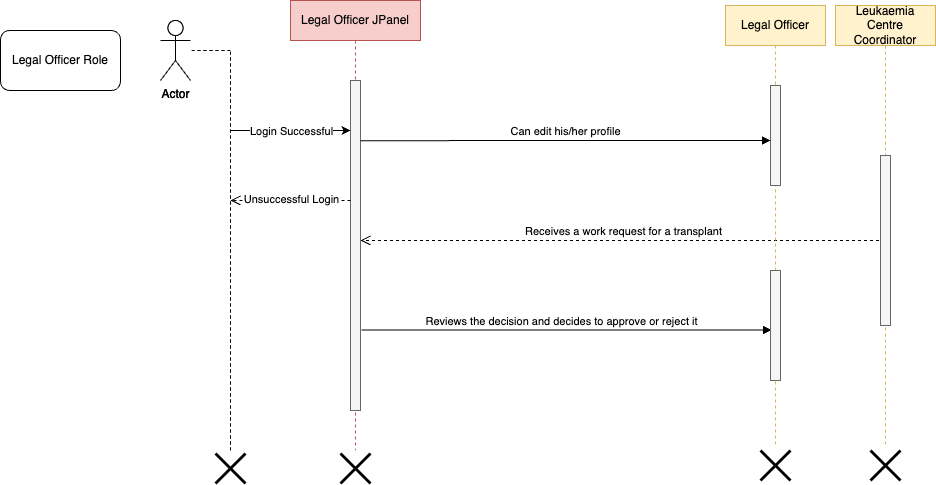

The diagram above was exported from draw.io. Its source (the exported page's mxGraphModel, read from the mxfile embedded in the PNG):
<mxGraphModel dx="1781" dy="652" grid="1" gridSize="10" guides="1" tooltips="1" connect="1" arrows="1" fold="1" page="1" pageScale="1" pageWidth="827" pageHeight="1169" math="0" shadow="0">
  <root>
    <mxCell id="0" />
    <mxCell id="1" parent="0" />
    <mxCell id="4pO7o5qlJrLLoI0HaFm--1" value="" style="html=1;points=[];perimeter=orthogonalPerimeter;outlineConnect=0;targetShapes=umlLifeline;portConstraint=eastwest;newEdgeStyle={&quot;edgeStyle&quot;:&quot;elbowEdgeStyle&quot;,&quot;elbow&quot;:&quot;vertical&quot;,&quot;curved&quot;:0,&quot;rounded&quot;:0};fillColor=#f5f5f5;fontColor=#333333;strokeColor=#666666;" vertex="1" parent="1">
      <mxGeometry x="280" y="190" width="10" height="330" as="geometry" />
    </mxCell>
    <mxCell id="4pO7o5qlJrLLoI0HaFm--2" value="Receives a work request for a transplant" style="html=1;verticalAlign=bottom;endArrow=open;dashed=1;endSize=8;edgeStyle=elbowEdgeStyle;elbow=vertical;curved=0;rounded=0;" edge="1" parent="1" source="4pO7o5qlJrLLoI0HaFm--21" target="4pO7o5qlJrLLoI0HaFm--1">
      <mxGeometry relative="1" as="geometry">
        <mxPoint x="310" y="510" as="targetPoint" />
        <Array as="points">
          <mxPoint x="690" y="350" />
          <mxPoint x="550" y="430" />
          <mxPoint x="580" y="460" />
        </Array>
        <mxPoint x="890" y="490" as="sourcePoint" />
        <mxPoint as="offset" />
      </mxGeometry>
    </mxCell>
    <mxCell id="4pO7o5qlJrLLoI0HaFm--3" value="Actor" style="shape=umlActor;verticalLabelPosition=bottom;verticalAlign=top;html=1;outlineConnect=0;" vertex="1" parent="1">
      <mxGeometry x="90" y="130" width="30" height="60" as="geometry" />
    </mxCell>
    <mxCell id="4pO7o5qlJrLLoI0HaFm--4" value="" style="endArrow=none;dashed=1;html=1;rounded=0;" edge="1" parent="1">
      <mxGeometry width="50" height="50" relative="1" as="geometry">
        <mxPoint x="160" y="560" as="sourcePoint" />
        <mxPoint x="160" y="160" as="targetPoint" />
      </mxGeometry>
    </mxCell>
    <mxCell id="4pO7o5qlJrLLoI0HaFm--5" value="" style="endArrow=none;dashed=1;html=1;rounded=0;" edge="1" parent="1" target="4pO7o5qlJrLLoI0HaFm--3">
      <mxGeometry width="50" height="50" relative="1" as="geometry">
        <mxPoint x="160" y="160" as="sourcePoint" />
        <mxPoint x="450" y="310" as="targetPoint" />
      </mxGeometry>
    </mxCell>
    <mxCell id="4pO7o5qlJrLLoI0HaFm--6" value="" style="endArrow=classic;html=1;rounded=0;" edge="1" parent="1" target="4pO7o5qlJrLLoI0HaFm--1">
      <mxGeometry width="50" height="50" relative="1" as="geometry">
        <mxPoint x="160" y="240" as="sourcePoint" />
        <mxPoint x="280" y="240" as="targetPoint" />
      </mxGeometry>
    </mxCell>
    <mxCell id="4pO7o5qlJrLLoI0HaFm--7" value="Reviews the decision and decides to approve or reject it" style="html=1;verticalAlign=bottom;endArrow=block;edgeStyle=elbowEdgeStyle;elbow=vertical;curved=0;rounded=0;" edge="1" parent="1">
      <mxGeometry x="-0.0244" relative="1" as="geometry">
        <mxPoint x="291" y="439.5" as="sourcePoint" />
        <Array as="points">
          <mxPoint x="611.5" y="439.5" />
        </Array>
        <mxPoint x="701" y="439.5" as="targetPoint" />
        <mxPoint as="offset" />
      </mxGeometry>
    </mxCell>
    <mxCell id="4pO7o5qlJrLLoI0HaFm--8" value="Legal Officer JPanel" style="shape=umlLifeline;perimeter=lifelinePerimeter;whiteSpace=wrap;html=1;container=0;dropTarget=0;collapsible=0;recursiveResize=0;outlineConnect=0;portConstraint=eastwest;newEdgeStyle={&quot;edgeStyle&quot;:&quot;elbowEdgeStyle&quot;,&quot;elbow&quot;:&quot;vertical&quot;,&quot;curved&quot;:0,&quot;rounded&quot;:0};fillColor=#f8cecc;strokeColor=#b85450;" vertex="1" parent="1">
      <mxGeometry x="220" y="110" width="130" height="450" as="geometry" />
    </mxCell>
    <mxCell id="4pO7o5qlJrLLoI0HaFm--9" value="" style="html=1;points=[];perimeter=orthogonalPerimeter;outlineConnect=0;targetShapes=umlLifeline;portConstraint=eastwest;newEdgeStyle={&quot;edgeStyle&quot;:&quot;elbowEdgeStyle&quot;,&quot;elbow&quot;:&quot;vertical&quot;,&quot;curved&quot;:0,&quot;rounded&quot;:0};fillColor=#f5f5f5;fontColor=#333333;strokeColor=#666666;" vertex="1" parent="4pO7o5qlJrLLoI0HaFm--8">
      <mxGeometry x="60" y="80" width="10" height="330" as="geometry" />
    </mxCell>
    <mxCell id="4pO7o5qlJrLLoI0HaFm--10" value="Legal Officer" style="shape=umlLifeline;perimeter=lifelinePerimeter;whiteSpace=wrap;html=1;container=0;dropTarget=0;collapsible=0;recursiveResize=0;outlineConnect=0;portConstraint=eastwest;newEdgeStyle={&quot;edgeStyle&quot;:&quot;elbowEdgeStyle&quot;,&quot;elbow&quot;:&quot;vertical&quot;,&quot;curved&quot;:0,&quot;rounded&quot;:0};fillColor=#fff2cc;strokeColor=#d6b656;" vertex="1" parent="1">
      <mxGeometry x="655" y="115" width="100" height="440" as="geometry" />
    </mxCell>
    <mxCell id="4pO7o5qlJrLLoI0HaFm--11" value="" style="html=1;points=[];perimeter=orthogonalPerimeter;outlineConnect=0;targetShapes=umlLifeline;portConstraint=eastwest;newEdgeStyle={&quot;edgeStyle&quot;:&quot;elbowEdgeStyle&quot;,&quot;elbow&quot;:&quot;vertical&quot;,&quot;curved&quot;:0,&quot;rounded&quot;:0};fillColor=#f5f5f5;fontColor=#333333;strokeColor=#666666;" vertex="1" parent="4pO7o5qlJrLLoI0HaFm--10">
      <mxGeometry x="45" y="80" width="10" height="100" as="geometry" />
    </mxCell>
    <mxCell id="4pO7o5qlJrLLoI0HaFm--12" value="" style="html=1;points=[];perimeter=orthogonalPerimeter;outlineConnect=0;targetShapes=umlLifeline;portConstraint=eastwest;newEdgeStyle={&quot;edgeStyle&quot;:&quot;elbowEdgeStyle&quot;,&quot;elbow&quot;:&quot;vertical&quot;,&quot;curved&quot;:0,&quot;rounded&quot;:0};fillColor=#f5f5f5;fontColor=#333333;strokeColor=#666666;" vertex="1" parent="4pO7o5qlJrLLoI0HaFm--10">
      <mxGeometry x="45" y="265" width="10" height="110" as="geometry" />
    </mxCell>
    <mxCell id="4pO7o5qlJrLLoI0HaFm--13" value="Can edit his/her profile" style="html=1;verticalAlign=bottom;endArrow=block;edgeStyle=elbowEdgeStyle;elbow=vertical;curved=0;rounded=0;exitX=1;exitY=0.152;exitDx=0;exitDy=0;exitPerimeter=0;" edge="1" parent="1" target="4pO7o5qlJrLLoI0HaFm--11">
      <mxGeometry relative="1" as="geometry">
        <mxPoint x="290" y="250.15999999999997" as="sourcePoint" />
        <Array as="points">
          <mxPoint x="610" y="250" />
        </Array>
        <mxPoint x="680" y="250" as="targetPoint" />
      </mxGeometry>
    </mxCell>
    <mxCell id="4pO7o5qlJrLLoI0HaFm--14" value="Actor" style="shape=umlActor;verticalLabelPosition=bottom;verticalAlign=top;html=1;outlineConnect=0;" vertex="1" parent="1">
      <mxGeometry x="90" y="130" width="30" height="60" as="geometry" />
    </mxCell>
    <mxCell id="4pO7o5qlJrLLoI0HaFm--15" value="Legal Officer&amp;nbsp;Role" style="rounded=1;whiteSpace=wrap;html=1;" vertex="1" parent="1">
      <mxGeometry x="-70" y="140" width="120" height="60" as="geometry" />
    </mxCell>
    <mxCell id="4pO7o5qlJrLLoI0HaFm--16" value="" style="endArrow=none;dashed=1;html=1;rounded=0;" edge="1" parent="1">
      <mxGeometry width="50" height="50" relative="1" as="geometry">
        <mxPoint x="160" y="560" as="sourcePoint" />
        <mxPoint x="160" y="160" as="targetPoint" />
      </mxGeometry>
    </mxCell>
    <mxCell id="4pO7o5qlJrLLoI0HaFm--17" value="" style="endArrow=none;dashed=1;html=1;rounded=0;" edge="1" parent="1" target="4pO7o5qlJrLLoI0HaFm--14">
      <mxGeometry width="50" height="50" relative="1" as="geometry">
        <mxPoint x="160" y="160" as="sourcePoint" />
        <mxPoint x="450" y="310" as="targetPoint" />
      </mxGeometry>
    </mxCell>
    <mxCell id="4pO7o5qlJrLLoI0HaFm--18" value="" style="shape=umlDestroy;whiteSpace=wrap;html=1;strokeWidth=3;targetShapes=umlLifeline;" vertex="1" parent="1">
      <mxGeometry x="145" y="563" width="30" height="30" as="geometry" />
    </mxCell>
    <mxCell id="4pO7o5qlJrLLoI0HaFm--19" value="" style="endArrow=classic;html=1;rounded=0;" edge="1" parent="1" target="4pO7o5qlJrLLoI0HaFm--9">
      <mxGeometry width="50" height="50" relative="1" as="geometry">
        <mxPoint x="160" y="240" as="sourcePoint" />
        <mxPoint x="280" y="240" as="targetPoint" />
      </mxGeometry>
    </mxCell>
    <mxCell id="4pO7o5qlJrLLoI0HaFm--20" value="Login Successful" style="edgeLabel;html=1;align=center;verticalAlign=middle;resizable=0;points=[];" vertex="1" connectable="0" parent="4pO7o5qlJrLLoI0HaFm--19">
      <mxGeometry x="-0.12" relative="1" as="geometry">
        <mxPoint x="7" as="offset" />
      </mxGeometry>
    </mxCell>
    <mxCell id="4pO7o5qlJrLLoI0HaFm--21" value="Leukaemia Centre Coordinator" style="shape=umlLifeline;perimeter=lifelinePerimeter;whiteSpace=wrap;html=1;container=0;dropTarget=0;collapsible=0;recursiveResize=0;outlineConnect=0;portConstraint=eastwest;newEdgeStyle={&quot;edgeStyle&quot;:&quot;elbowEdgeStyle&quot;,&quot;elbow&quot;:&quot;vertical&quot;,&quot;curved&quot;:0,&quot;rounded&quot;:0};fillColor=#fff2cc;strokeColor=#d6b656;" vertex="1" parent="1">
      <mxGeometry x="765" y="115" width="100" height="440" as="geometry" />
    </mxCell>
    <mxCell id="4pO7o5qlJrLLoI0HaFm--22" value="" style="html=1;points=[];perimeter=orthogonalPerimeter;outlineConnect=0;targetShapes=umlLifeline;portConstraint=eastwest;newEdgeStyle={&quot;edgeStyle&quot;:&quot;elbowEdgeStyle&quot;,&quot;elbow&quot;:&quot;vertical&quot;,&quot;curved&quot;:0,&quot;rounded&quot;:0};fillColor=#f5f5f5;fontColor=#333333;strokeColor=#666666;" vertex="1" parent="4pO7o5qlJrLLoI0HaFm--21">
      <mxGeometry x="45" y="150" width="10" height="170" as="geometry" />
    </mxCell>
    <mxCell id="4pO7o5qlJrLLoI0HaFm--23" value="" style="shape=umlDestroy;whiteSpace=wrap;html=1;strokeWidth=3;targetShapes=umlLifeline;" vertex="1" parent="1">
      <mxGeometry x="690" y="560" width="30" height="30" as="geometry" />
    </mxCell>
    <mxCell id="4pO7o5qlJrLLoI0HaFm--24" value="" style="shape=umlDestroy;whiteSpace=wrap;html=1;strokeWidth=3;targetShapes=umlLifeline;" vertex="1" parent="1">
      <mxGeometry x="800" y="560" width="30" height="30" as="geometry" />
    </mxCell>
    <mxCell id="4pO7o5qlJrLLoI0HaFm--25" value="" style="shape=umlDestroy;whiteSpace=wrap;html=1;strokeWidth=3;targetShapes=umlLifeline;" vertex="1" parent="1">
      <mxGeometry x="270" y="563" width="30" height="30" as="geometry" />
    </mxCell>
    <mxCell id="4pO7o5qlJrLLoI0HaFm--28" value="" style="html=1;verticalAlign=bottom;endArrow=open;dashed=1;endSize=8;edgeStyle=elbowEdgeStyle;elbow=horizontal;curved=0;rounded=0;" edge="1" parent="1">
      <mxGeometry relative="1" as="geometry">
        <mxPoint x="160" y="310" as="targetPoint" />
        <Array as="points" />
        <mxPoint x="280" y="310" as="sourcePoint" />
        <mxPoint as="offset" />
      </mxGeometry>
    </mxCell>
    <mxCell id="4pO7o5qlJrLLoI0HaFm--29" value="Unsuccessful Login" style="edgeLabel;html=1;align=center;verticalAlign=middle;resizable=0;points=[];" vertex="1" connectable="0" parent="4pO7o5qlJrLLoI0HaFm--28">
      <mxGeometry x="0.2333" y="-2" relative="1" as="geometry">
        <mxPoint x="14" as="offset" />
      </mxGeometry>
    </mxCell>
  </root>
</mxGraphModel>